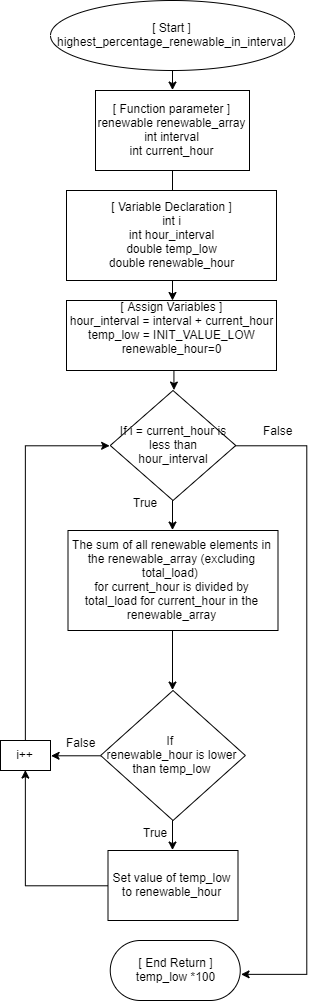

The diagram above was exported from draw.io. Its source (the exported page's mxGraphModel, read from the mxfile embedded in the PNG):
<mxGraphModel dx="2374" dy="1019" grid="1" gridSize="10" guides="1" tooltips="1" connect="1" arrows="1" fold="1" page="1" pageScale="1" pageWidth="850" pageHeight="1100" math="0" shadow="0">
  <root>
    <mxCell id="0" />
    <mxCell id="1" parent="0" />
    <mxCell id="ifYvC4DrqXw8CDxcQQ_G-27" style="edgeStyle=orthogonalEdgeStyle;rounded=0;orthogonalLoop=1;jettySize=auto;html=1;exitX=0.5;exitY=1;exitDx=0;exitDy=0;entryX=0.5;entryY=0;entryDx=0;entryDy=0;" parent="1" source="ifYvC4DrqXw8CDxcQQ_G-28" target="ifYvC4DrqXw8CDxcQQ_G-30" edge="1">
      <mxGeometry relative="1" as="geometry" />
    </mxCell>
    <mxCell id="ifYvC4DrqXw8CDxcQQ_G-28" value="&lt;div&gt;[ Start ]&lt;/div&gt;&lt;div&gt;highest_percentage_renewable_in_interval&lt;br&gt;&lt;/div&gt;" style="ellipse;whiteSpace=wrap;html=1;" parent="1" vertex="1">
      <mxGeometry x="304" y="20" width="244" height="70" as="geometry" />
    </mxCell>
    <mxCell id="ifYvC4DrqXw8CDxcQQ_G-29" value="" style="edgeStyle=orthogonalEdgeStyle;rounded=0;orthogonalLoop=1;jettySize=auto;html=1;" parent="1" source="ifYvC4DrqXw8CDxcQQ_G-30" edge="1">
      <mxGeometry relative="1" as="geometry">
        <mxPoint x="426" y="220" as="targetPoint" />
      </mxGeometry>
    </mxCell>
    <mxCell id="ifYvC4DrqXw8CDxcQQ_G-30" value="[ Function parameter ]&lt;br&gt;renewable renewable_array&lt;div&gt;int interval&lt;/div&gt;&lt;div&gt;int current_hour&lt;br&gt;&lt;/div&gt;" style="rounded=0;whiteSpace=wrap;html=1;" parent="1" vertex="1">
      <mxGeometry x="349" y="110" width="154" height="80" as="geometry" />
    </mxCell>
    <mxCell id="ifYvC4DrqXw8CDxcQQ_G-31" value="" style="edgeStyle=orthogonalEdgeStyle;rounded=0;orthogonalLoop=1;jettySize=auto;html=1;" parent="1" edge="1">
      <mxGeometry relative="1" as="geometry">
        <mxPoint x="426" y="280" as="sourcePoint" />
        <mxPoint x="426" y="320" as="targetPoint" />
      </mxGeometry>
    </mxCell>
    <mxCell id="ifYvC4DrqXw8CDxcQQ_G-32" value="&lt;div&gt;[ Variable Declaration ]&lt;/div&gt;&lt;div&gt;int i&lt;br&gt;&lt;/div&gt;&lt;div&gt;int hour_interval&lt;br&gt;double temp_low&lt;br&gt;&lt;/div&gt;&lt;div&gt;double renewable_hour&lt;/div&gt;" style="rounded=0;whiteSpace=wrap;html=1;" parent="1" vertex="1">
      <mxGeometry x="320" y="210" width="210" height="90" as="geometry" />
    </mxCell>
    <mxCell id="ifYvC4DrqXw8CDxcQQ_G-33" value="" style="edgeStyle=orthogonalEdgeStyle;rounded=0;orthogonalLoop=1;jettySize=auto;html=1;" parent="1" edge="1">
      <mxGeometry relative="1" as="geometry">
        <mxPoint x="426" y="380" as="sourcePoint" />
        <mxPoint x="427" y="410" as="targetPoint" />
      </mxGeometry>
    </mxCell>
    <mxCell id="ifYvC4DrqXw8CDxcQQ_G-34" value="&lt;div&gt;[ Assign Variables ]&lt;br&gt;&lt;/div&gt;&lt;div&gt;hour_interval = interval + current_hour&lt;/div&gt;&lt;div&gt;temp_low = INIT_VALUE_LOW&lt;/div&gt;&lt;div&gt;renewable_hour=0&lt;/div&gt;&lt;div&gt;&lt;br&gt;&lt;/div&gt;" style="rounded=0;whiteSpace=wrap;html=1;" parent="1" vertex="1">
      <mxGeometry x="320" y="320" width="210" height="70" as="geometry" />
    </mxCell>
    <mxCell id="ifYvC4DrqXw8CDxcQQ_G-35" style="edgeStyle=orthogonalEdgeStyle;rounded=0;orthogonalLoop=1;jettySize=auto;html=1;exitX=0.5;exitY=1;exitDx=0;exitDy=0;entryX=0.5;entryY=0;entryDx=0;entryDy=0;" parent="1" source="ifYvC4DrqXw8CDxcQQ_G-36" target="ifYvC4DrqXw8CDxcQQ_G-50" edge="1">
      <mxGeometry relative="1" as="geometry" />
    </mxCell>
    <mxCell id="ifYvC4DrqXw8CDxcQQ_G-36" value="&lt;div&gt;If i = current_hour is&lt;/div&gt;&lt;div&gt; less than&lt;/div&gt;hour_interval" style="rhombus;whiteSpace=wrap;html=1;" parent="1" vertex="1">
      <mxGeometry x="363.75" y="410" width="125.5" height="110" as="geometry" />
    </mxCell>
    <mxCell id="ifYvC4DrqXw8CDxcQQ_G-37" style="edgeStyle=orthogonalEdgeStyle;rounded=0;orthogonalLoop=1;jettySize=auto;html=1;exitX=0;exitY=0.5;exitDx=0;exitDy=0;entryX=0.5;entryY=1;entryDx=0;entryDy=0;" parent="1" source="ifYvC4DrqXw8CDxcQQ_G-38" target="ifYvC4DrqXw8CDxcQQ_G-51" edge="1">
      <mxGeometry relative="1" as="geometry" />
    </mxCell>
    <mxCell id="ifYvC4DrqXw8CDxcQQ_G-38" value="Set value of temp_low to renewable_hour" style="rounded=0;whiteSpace=wrap;html=1;" parent="1" vertex="1">
      <mxGeometry x="361.5" y="870" width="130" height="70" as="geometry" />
    </mxCell>
    <mxCell id="ifYvC4DrqXw8CDxcQQ_G-39" style="edgeStyle=orthogonalEdgeStyle;rounded=0;orthogonalLoop=1;jettySize=auto;html=1;exitX=1;exitY=0.5;exitDx=0;exitDy=0;entryX=1;entryY=0.5;entryDx=0;entryDy=0;endArrow=classic;endFill=1;" parent="1" source="ifYvC4DrqXw8CDxcQQ_G-36" edge="1">
      <mxGeometry relative="1" as="geometry">
        <Array as="points">
          <mxPoint x="560" y="465" />
          <mxPoint x="560" y="994" />
        </Array>
        <mxPoint x="494" y="994" as="targetPoint" />
      </mxGeometry>
    </mxCell>
    <mxCell id="ifYvC4DrqXw8CDxcQQ_G-40" value="False" style="text;html=1;align=center;verticalAlign=middle;resizable=0;points=[];;labelBackgroundColor=#ffffff;" parent="ifYvC4DrqXw8CDxcQQ_G-39" vertex="1" connectable="0">
      <mxGeometry x="-0.2951" y="-2" relative="1" as="geometry">
        <mxPoint x="-28" y="-179" as="offset" />
      </mxGeometry>
    </mxCell>
    <mxCell id="ifYvC4DrqXw8CDxcQQ_G-41" value="[ End Return ]&lt;br&gt;temp_low *100" style="rounded=1;whiteSpace=wrap;html=1;arcSize=50;" parent="1" vertex="1">
      <mxGeometry x="363.75" y="960" width="130" height="60" as="geometry" />
    </mxCell>
    <mxCell id="ifYvC4DrqXw8CDxcQQ_G-42" style="edgeStyle=orthogonalEdgeStyle;rounded=0;orthogonalLoop=1;jettySize=auto;html=1;exitX=0.5;exitY=1;exitDx=0;exitDy=0;entryX=0.5;entryY=0;entryDx=0;entryDy=0;" parent="1" source="ifYvC4DrqXw8CDxcQQ_G-44" target="ifYvC4DrqXw8CDxcQQ_G-38" edge="1">
      <mxGeometry relative="1" as="geometry" />
    </mxCell>
    <mxCell id="ifYvC4DrqXw8CDxcQQ_G-43" style="edgeStyle=orthogonalEdgeStyle;rounded=0;orthogonalLoop=1;jettySize=auto;html=1;exitX=0;exitY=0.5;exitDx=0;exitDy=0;entryX=1;entryY=0.5;entryDx=0;entryDy=0;" parent="1" source="ifYvC4DrqXw8CDxcQQ_G-44" target="ifYvC4DrqXw8CDxcQQ_G-51" edge="1">
      <mxGeometry relative="1" as="geometry" />
    </mxCell>
    <mxCell id="ifYvC4DrqXw8CDxcQQ_G-44" value="&lt;div&gt;If &lt;br&gt;&lt;/div&gt;&lt;div&gt;renewable_hour is lower than temp_low&lt;/div&gt;" style="rhombus;whiteSpace=wrap;html=1;" parent="1" vertex="1">
      <mxGeometry x="354.13" y="710" width="144.75" height="130" as="geometry" />
    </mxCell>
    <mxCell id="ifYvC4DrqXw8CDxcQQ_G-45" style="edgeStyle=orthogonalEdgeStyle;rounded=0;orthogonalLoop=1;jettySize=auto;html=1;exitX=0.5;exitY=0;exitDx=0;exitDy=0;entryX=0;entryY=0.5;entryDx=0;entryDy=0;" parent="1" source="ifYvC4DrqXw8CDxcQQ_G-51" target="ifYvC4DrqXw8CDxcQQ_G-36" edge="1">
      <mxGeometry relative="1" as="geometry" />
    </mxCell>
    <mxCell id="ifYvC4DrqXw8CDxcQQ_G-46" value="False" style="text;html=1;align=center;verticalAlign=middle;resizable=0;points=[];;labelBackgroundColor=#ffffff;" parent="1" vertex="1" connectable="0">
      <mxGeometry x="354.12" y="760" as="geometry">
        <mxPoint x="-20" y="1" as="offset" />
      </mxGeometry>
    </mxCell>
    <mxCell id="ifYvC4DrqXw8CDxcQQ_G-47" value="&lt;div&gt;True&lt;/div&gt;" style="text;html=1;align=center;verticalAlign=middle;resizable=0;points=[];;labelBackgroundColor=#ffffff;" parent="1" vertex="1" connectable="0">
      <mxGeometry x="370" y="480" as="geometry">
        <mxPoint x="28" y="41" as="offset" />
      </mxGeometry>
    </mxCell>
    <mxCell id="ifYvC4DrqXw8CDxcQQ_G-48" value="&lt;div&gt;True&lt;/div&gt;" style="text;html=1;align=center;verticalAlign=middle;resizable=0;points=[];;labelBackgroundColor=#ffffff;" parent="1" vertex="1" connectable="0">
      <mxGeometry x="380" y="810" as="geometry">
        <mxPoint x="28" y="41" as="offset" />
      </mxGeometry>
    </mxCell>
    <mxCell id="ifYvC4DrqXw8CDxcQQ_G-49" style="edgeStyle=orthogonalEdgeStyle;rounded=0;orthogonalLoop=1;jettySize=auto;html=1;exitX=0.5;exitY=1;exitDx=0;exitDy=0;entryX=0.5;entryY=0;entryDx=0;entryDy=0;" parent="1" source="ifYvC4DrqXw8CDxcQQ_G-50" target="ifYvC4DrqXw8CDxcQQ_G-44" edge="1">
      <mxGeometry relative="1" as="geometry" />
    </mxCell>
    <mxCell id="ifYvC4DrqXw8CDxcQQ_G-50" value="&lt;div&gt;The sum of all renewable elements in the renewable_array (excluding total_load) &lt;br&gt;&lt;/div&gt;&lt;div&gt;for current_hour is divided by total_load for current_hour in the renewable_array&lt;br&gt;&lt;/div&gt;" style="rounded=0;whiteSpace=wrap;html=1;" parent="1" vertex="1">
      <mxGeometry x="321.5" y="550" width="210" height="100" as="geometry" />
    </mxCell>
    <mxCell id="ifYvC4DrqXw8CDxcQQ_G-51" value="i++" style="rounded=0;whiteSpace=wrap;html=1;" parent="1" vertex="1">
      <mxGeometry x="254" y="760" width="50" height="30" as="geometry" />
    </mxCell>
  </root>
</mxGraphModel>